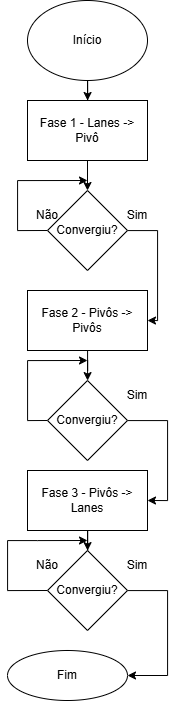

The diagram above was exported from draw.io. Its source (the exported page's mxGraphModel, read from the mxfile embedded in the PNG):
<mxGraphModel dx="1209" dy="815" grid="1" gridSize="10" guides="1" tooltips="1" connect="1" arrows="1" fold="1" page="1" pageScale="1" pageWidth="827" pageHeight="1169" math="0" shadow="0">
  <root>
    <mxCell id="0" />
    <mxCell id="1" parent="0" />
    <mxCell id="9s8ABrPL27Eg_6j7e2tP-6" style="edgeStyle=orthogonalEdgeStyle;rounded=0;orthogonalLoop=1;jettySize=auto;html=1;" edge="1" parent="1" source="9s8ABrPL27Eg_6j7e2tP-1" target="9s8ABrPL27Eg_6j7e2tP-2">
      <mxGeometry relative="1" as="geometry" />
    </mxCell>
    <mxCell id="9s8ABrPL27Eg_6j7e2tP-1" value="Início" style="ellipse;whiteSpace=wrap;html=1;" vertex="1" parent="1">
      <mxGeometry x="260" y="40" width="120" height="80" as="geometry" />
    </mxCell>
    <mxCell id="9s8ABrPL27Eg_6j7e2tP-7" style="edgeStyle=orthogonalEdgeStyle;rounded=0;orthogonalLoop=1;jettySize=auto;html=1;" edge="1" parent="1" source="9s8ABrPL27Eg_6j7e2tP-2" target="9s8ABrPL27Eg_6j7e2tP-3">
      <mxGeometry relative="1" as="geometry">
        <Array as="points">
          <mxPoint x="320" y="270" />
          <mxPoint x="320" y="270" />
        </Array>
      </mxGeometry>
    </mxCell>
    <mxCell id="9s8ABrPL27Eg_6j7e2tP-2" value="Fase 1 - Lanes -&amp;gt; Pivô" style="rounded=0;whiteSpace=wrap;html=1;" vertex="1" parent="1">
      <mxGeometry x="260" y="140" width="120" height="60" as="geometry" />
    </mxCell>
    <mxCell id="9s8ABrPL27Eg_6j7e2tP-8" style="edgeStyle=orthogonalEdgeStyle;rounded=0;orthogonalLoop=1;jettySize=auto;html=1;entryX=1;entryY=0.5;entryDx=0;entryDy=0;" edge="1" parent="1" source="9s8ABrPL27Eg_6j7e2tP-3" target="9s8ABrPL27Eg_6j7e2tP-4">
      <mxGeometry relative="1" as="geometry">
        <Array as="points">
          <mxPoint x="390" y="270" />
          <mxPoint x="390" y="360" />
        </Array>
      </mxGeometry>
    </mxCell>
    <mxCell id="9s8ABrPL27Eg_6j7e2tP-9" style="edgeStyle=orthogonalEdgeStyle;rounded=0;orthogonalLoop=1;jettySize=auto;html=1;exitX=0;exitY=0.5;exitDx=0;exitDy=0;" edge="1" parent="1" source="9s8ABrPL27Eg_6j7e2tP-3">
      <mxGeometry relative="1" as="geometry">
        <mxPoint x="320" y="220" as="targetPoint" />
        <Array as="points">
          <mxPoint x="250" y="270" />
          <mxPoint x="250" y="220" />
        </Array>
      </mxGeometry>
    </mxCell>
    <mxCell id="9s8ABrPL27Eg_6j7e2tP-3" value="Convergiu?" style="rhombus;whiteSpace=wrap;html=1;" vertex="1" parent="1">
      <mxGeometry x="280" y="230" width="80" height="80" as="geometry" />
    </mxCell>
    <mxCell id="9s8ABrPL27Eg_6j7e2tP-13" style="edgeStyle=orthogonalEdgeStyle;rounded=0;orthogonalLoop=1;jettySize=auto;html=1;" edge="1" parent="1" source="9s8ABrPL27Eg_6j7e2tP-4" target="9s8ABrPL27Eg_6j7e2tP-12">
      <mxGeometry relative="1" as="geometry" />
    </mxCell>
    <mxCell id="9s8ABrPL27Eg_6j7e2tP-4" value="Fase 2 - Pivôs -&amp;gt; Pivôs" style="rounded=0;whiteSpace=wrap;html=1;" vertex="1" parent="1">
      <mxGeometry x="260" y="330" width="120" height="60" as="geometry" />
    </mxCell>
    <mxCell id="9s8ABrPL27Eg_6j7e2tP-19" style="edgeStyle=orthogonalEdgeStyle;rounded=0;orthogonalLoop=1;jettySize=auto;html=1;" edge="1" parent="1" source="9s8ABrPL27Eg_6j7e2tP-5" target="9s8ABrPL27Eg_6j7e2tP-16">
      <mxGeometry relative="1" as="geometry" />
    </mxCell>
    <mxCell id="9s8ABrPL27Eg_6j7e2tP-5" value="Fase 3 - Pivôs -&amp;gt; Lanes" style="rounded=0;whiteSpace=wrap;html=1;" vertex="1" parent="1">
      <mxGeometry x="260" y="510" width="120" height="60" as="geometry" />
    </mxCell>
    <mxCell id="9s8ABrPL27Eg_6j7e2tP-10" value="Sim" style="text;html=1;whiteSpace=wrap;strokeColor=none;fillColor=none;align=center;verticalAlign=middle;rounded=0;" vertex="1" parent="1">
      <mxGeometry x="340" y="240" width="60" height="30" as="geometry" />
    </mxCell>
    <mxCell id="9s8ABrPL27Eg_6j7e2tP-11" value="Não" style="text;html=1;whiteSpace=wrap;strokeColor=none;fillColor=none;align=center;verticalAlign=middle;rounded=0;" vertex="1" parent="1">
      <mxGeometry x="250" y="240" width="60" height="30" as="geometry" />
    </mxCell>
    <mxCell id="9s8ABrPL27Eg_6j7e2tP-14" style="edgeStyle=orthogonalEdgeStyle;rounded=0;orthogonalLoop=1;jettySize=auto;html=1;entryX=1;entryY=0.5;entryDx=0;entryDy=0;" edge="1" parent="1" source="9s8ABrPL27Eg_6j7e2tP-12" target="9s8ABrPL27Eg_6j7e2tP-5">
      <mxGeometry relative="1" as="geometry">
        <Array as="points">
          <mxPoint x="400" y="460" />
          <mxPoint x="400" y="540" />
        </Array>
      </mxGeometry>
    </mxCell>
    <mxCell id="9s8ABrPL27Eg_6j7e2tP-15" style="edgeStyle=orthogonalEdgeStyle;rounded=0;orthogonalLoop=1;jettySize=auto;html=1;exitX=0;exitY=0.5;exitDx=0;exitDy=0;" edge="1" parent="1" source="9s8ABrPL27Eg_6j7e2tP-12">
      <mxGeometry relative="1" as="geometry">
        <mxPoint x="320" y="400" as="targetPoint" />
        <Array as="points">
          <mxPoint x="260" y="460" />
          <mxPoint x="260" y="400" />
        </Array>
      </mxGeometry>
    </mxCell>
    <mxCell id="9s8ABrPL27Eg_6j7e2tP-12" value="Convergiu?" style="rhombus;whiteSpace=wrap;html=1;" vertex="1" parent="1">
      <mxGeometry x="280" y="420" width="80" height="80" as="geometry" />
    </mxCell>
    <mxCell id="9s8ABrPL27Eg_6j7e2tP-18" style="edgeStyle=orthogonalEdgeStyle;rounded=0;orthogonalLoop=1;jettySize=auto;html=1;entryX=1;entryY=0.5;entryDx=0;entryDy=0;" edge="1" parent="1" source="9s8ABrPL27Eg_6j7e2tP-16" target="9s8ABrPL27Eg_6j7e2tP-17">
      <mxGeometry relative="1" as="geometry">
        <Array as="points">
          <mxPoint x="400" y="630" />
          <mxPoint x="400" y="715" />
        </Array>
      </mxGeometry>
    </mxCell>
    <mxCell id="9s8ABrPL27Eg_6j7e2tP-20" style="edgeStyle=orthogonalEdgeStyle;rounded=0;orthogonalLoop=1;jettySize=auto;html=1;exitX=0;exitY=0.5;exitDx=0;exitDy=0;" edge="1" parent="1" source="9s8ABrPL27Eg_6j7e2tP-16">
      <mxGeometry relative="1" as="geometry">
        <mxPoint x="320" y="580" as="targetPoint" />
        <mxPoint x="580" y="782.3529411764706" as="sourcePoint" />
        <Array as="points">
          <mxPoint x="240" y="630" />
          <mxPoint x="240" y="580" />
          <mxPoint x="270" y="580" />
          <mxPoint x="270" y="580" />
        </Array>
      </mxGeometry>
    </mxCell>
    <mxCell id="9s8ABrPL27Eg_6j7e2tP-16" value="Convergiu?" style="rhombus;whiteSpace=wrap;html=1;" vertex="1" parent="1">
      <mxGeometry x="280" y="590" width="80" height="80" as="geometry" />
    </mxCell>
    <mxCell id="9s8ABrPL27Eg_6j7e2tP-17" value="Fim" style="ellipse;whiteSpace=wrap;html=1;" vertex="1" parent="1">
      <mxGeometry x="240" y="690" width="120" height="50" as="geometry" />
    </mxCell>
    <mxCell id="9s8ABrPL27Eg_6j7e2tP-23" value="Não" style="text;html=1;whiteSpace=wrap;strokeColor=none;fillColor=none;align=center;verticalAlign=middle;rounded=0;" vertex="1" parent="1">
      <mxGeometry x="250" y="590" width="60" height="30" as="geometry" />
    </mxCell>
    <mxCell id="9s8ABrPL27Eg_6j7e2tP-24" value="Sim" style="text;html=1;whiteSpace=wrap;strokeColor=none;fillColor=none;align=center;verticalAlign=middle;rounded=0;" vertex="1" parent="1">
      <mxGeometry x="340" y="420" width="60" height="30" as="geometry" />
    </mxCell>
    <mxCell id="9s8ABrPL27Eg_6j7e2tP-25" value="Sim" style="text;html=1;whiteSpace=wrap;strokeColor=none;fillColor=none;align=center;verticalAlign=middle;rounded=0;" vertex="1" parent="1">
      <mxGeometry x="340" y="590" width="60" height="30" as="geometry" />
    </mxCell>
  </root>
</mxGraphModel>